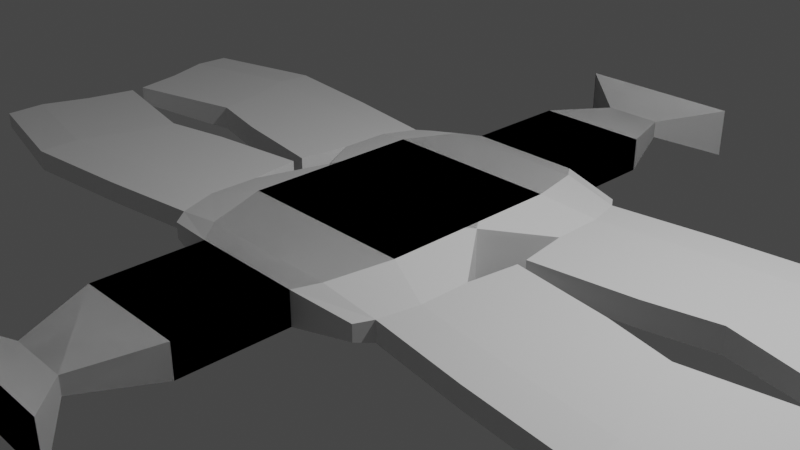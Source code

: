 # Source: free2.blend  (saved by Blender 3.4.6; exported with 4.5.12 LTS)
import bpy
from mathutils import Matrix  # noqa: F401  (used for matrix-valued properties, if any)

bpy.ops.wm.read_factory_settings(use_empty=True)
scene = bpy.context.scene
scene.name = 'Scene'

# ---- collections
col_collection = bpy.data.collections.new('Collection'); scene.collection.children.link(col_collection)

# ---- materials (node trees are filled in below, after node groups)
mat_material = bpy.data.materials.new('Material')
mat_material.alpha_threshold = 0.0
mat_material.use_transparent_shadow = False
mat_material.roughness = 0.5
mat_material.line_color = (0.0, 0.0, 0.0, 1.0)

# ---- material node trees
mat_material.use_nodes = True; mat_material.node_tree.nodes.clear()
_N = mat_material.node_tree.nodes; _L = mat_material.node_tree.links
n0 = _N.new('ShaderNodeOutputMaterial'); n0.name = 'Material Output'; n0.location = (300, 300)
n1 = _N.new('ShaderNodeBsdfPrincipled'); n1.name = 'Principled BSDF'; n1.location = (10, 300)
n1.distribution = 'GGX'
n1.subsurface_method = 'RANDOM_WALK_SKIN'
n1.inputs[3].default_value = 1.45
n1.inputs[27].default_value = (0.0, 0.0, 0.0, 1.0)
n1.inputs[28].default_value = 1.0
_L.new(n1.outputs[0], n0.inputs[0])
n0.is_active_output = True

# ---- world
world_world = bpy.data.worlds.new('World'); scene.world = world_world
world_world.use_nodes = True; world_world.node_tree.nodes.clear()
_N = world_world.node_tree.nodes; _L = world_world.node_tree.links
n0 = _N.new('ShaderNodeOutputWorld'); n0.name = 'World Output'; n0.location = (300, 300)
n1 = _N.new('ShaderNodeBackground'); n1.name = 'Background'; n1.location = (10, 300)
n1.inputs[0].default_value = (0.05088, 0.05088, 0.05088, 1.0)
_L.new(n1.outputs[0], n0.inputs[0])
n0.is_active_output = True
world_world.color = (0.05088, 0.05088, 0.05088)
world_world.use_sun_shadow = False
world_world.sun_shadow_jitter_overblur = 0.0

# ---- cameras
cam_camera = bpy.data.cameras.new('Camera')
cam_camera.clip_end = 100.0
cam_camera.ortho_scale = 7.314

# ---- lights
light_light = bpy.data.lights.new('Light', 'POINT')
light_light.transmission_factor = 0.0
light_light.energy = 1000.0
light_light.shadow_soft_size = 0.1
light_light.shadow_maximum_resolution = 0.006
light_light.use_absolute_resolution = True

# ---- meshes
me_cube = bpy.data.meshes.new('Cube')
me_cube.from_pydata([(1.0, 1.0, 0.2939), (1.0, 1.0, -0.2939), (-1.0, 1.0, 0.2939), (-1.0, 1.0, -0.2939), (-1.0, -0.08422, -0.2939), (1.0, -0.08422, 0.2939), (-1.0, -0.08422, 0.2939), (1.0, -0.08422, -0.2939), (0.8116, 1.672, -0.2385), (-0.8116, 1.672, -0.2385), (0.8116, 1.672, 0.2385), (-0.8116, 1.672, 0.2385), (0.6425, 1.903, -0.1888), (-0.6425, 1.903, -0.1888), (0.6425, 1.903, 0.1888), (-0.6425, 1.903, 0.1888), (0.6425, 3.111, -0.1888), (-0.6425, 3.111, -0.1888), (0.6425, 3.111, 0.1888), (-0.6425, 3.111, 0.1888), (1.0, 1.0, 0.2939), (1.0, 1.0, -0.2939), (1.0, -0.08422, -0.2939), (1.0, -0.08422, 0.2939), (0.8116, 1.672, 0.2385), (0.8116, 1.672, -0.2385), (0.6425, 1.903, 0.1888), (0.6425, 1.903, -0.1888), (1.0, 1.0, 0.2939), (1.0, 1.0, -0.2939), (1.0, -0.08422, -0.2939), (1.0, -0.08422, 0.2939), (0.8116, 1.672, 0.2385), (0.8116, 1.672, -0.2385), (0.6425, 1.903, 0.1888), (0.6425, 1.903, -0.1888), (1.0, 1.0, 0.2939), (1.0, 1.0, -0.2939), (1.0, -0.08422, -0.2939), (1.0, -0.08422, 0.2939), (0.8116, 1.672, 0.2385), (0.8116, 1.672, -0.2385), (0.6425, 1.903, 0.1888), (0.6425, 1.903, -0.1888), (1.548, 1.2, 0.1424), (1.548, 1.2, -0.1424), (1.551, 0.6332, -0.1424), (1.551, 0.6332, 0.1424), (1.43, 1.617, 0.1156), (1.43, 1.617, -0.1156), (1.317, 1.781, 0.09151), (1.317, 1.781, -0.09151), (0.3359, 3.933, -0.09871), (-0.3359, 3.933, -0.09871), (0.3359, 3.933, 0.09871), (-0.3359, 3.933, 0.09871), (0.9596, 4.418, -0.282), (-0.9596, 4.418, -0.282), (0.9596, 4.418, 0.282), (-0.9596, 4.418, 0.282), (2.683, 1.361, 0.1424), (2.683, 1.361, -0.1424), (2.686, 0.7936, -0.1424), (2.686, 0.7936, 0.1424), (2.565, 1.778, 0.1156), (2.565, 1.778, -0.1156), (1.632, 0.05963, 0.1424), (1.632, 0.05963, -0.1424), (2.767, 0.22, 0.1424), (2.767, 0.22, -0.1424), (3.83, 1.484, 0.1424), (3.83, 1.484, -0.1424), (3.637, 0.9514, -0.1424), (3.637, 0.9514, 0.1424), (3.864, 1.916, 0.1156), (3.864, 1.916, -0.1156), (3.514, 0.3853, 0.1424), (3.514, 0.3853, -0.1424), (5.274, 1.172, 0.1092), (5.274, 1.172, -0.1092), (5.081, 0.639, -0.1092), (5.081, 0.639, 0.1092), (5.308, 1.604, 0.08865), (5.308, 1.604, -0.08865), (4.958, 0.07283, 0.1092), (4.958, 0.07283, -0.1092)], [], [(4, 6, 2, 3), (1, 8, 25, 21), (7, 1, 21, 22), (3, 1, 7, 4), (0, 2, 6, 5), (9, 11, 15, 13), (2, 0, 10, 11), (3, 2, 11, 9), (1, 3, 9, 8), (15, 14, 18, 19), (8, 9, 13, 12), (11, 10, 14, 15), (14, 10, 24, 26), (17, 19, 55, 53), (14, 12, 16, 18), (13, 15, 19, 17), (12, 13, 17, 16), (27, 26, 34, 35), (26, 24, 32, 34), (20, 23, 31, 28), (12, 14, 26, 27), (5, 7, 22, 23), (10, 0, 20, 24), (8, 12, 27, 25), (0, 5, 23, 20), (28, 31, 39, 36), (32, 28, 36, 40), (33, 35, 43, 41), (21, 25, 33, 29), (23, 22, 30, 31), (22, 21, 29, 30), (25, 27, 35, 33), (24, 20, 28, 32), (41, 43, 51, 49), (38, 37, 45, 46), (39, 38, 46, 47), (34, 32, 40, 42), (35, 34, 42, 43), (29, 33, 41, 37), (31, 30, 38, 39), (30, 29, 37, 38), (46, 62, 69, 67), (45, 49, 65, 61), (48, 49, 51, 50), (40, 36, 44, 48), (36, 39, 47, 44), (42, 40, 48, 50), (43, 42, 50, 51), (37, 41, 49, 45), (53, 55, 59, 57), (16, 17, 53, 52), (19, 18, 54, 55), (18, 16, 52, 54), (57, 59, 58, 56), (52, 53, 57, 56), (55, 54, 58, 59), (54, 52, 56, 58), (65, 64, 74, 75), (64, 60, 70, 74), (46, 45, 61, 62), (48, 44, 60, 64), (49, 48, 64, 65), (44, 47, 63, 60), (66, 67, 69, 68), (47, 46, 67, 66), (63, 47, 66, 68), (63, 68, 76, 73), (74, 70, 78, 82), (77, 72, 80, 85), (72, 71, 79, 80), (68, 69, 77, 76), (60, 63, 73, 70), (69, 62, 72, 77), (61, 65, 75, 71), (62, 61, 71, 72), (78, 79, 83, 82), (79, 78, 81, 80), (80, 81, 84, 85), (75, 74, 82, 83), (70, 73, 81, 78), (73, 76, 84, 81), (76, 77, 85, 84), (71, 75, 83, 79)])
_uv = me_cube.uv_layers.new(name='UVMap')
_uv.uv.foreach_set('vector', [0.375, 0.1145, 0.625, 0.1145, 0.625, 0.25, 0.375, 0.25, 0.375, 0.5, 0.375, 0.5, 0.375, 0.5, 0.375, 0.5, 0.375, 0.6355, 0.375, 0.5, 0.375, 0.5, 0.375, 0.6355, 0.125, 0.5, 0.375, 0.5, 0.375, 0.6355, 0.125, 0.6355, 0.625, 0.5, 0.875, 0.5, 0.875, 0.6355, 0.625, 0.6355, 0.375, 0.25, 0.625, 0.25, 0.625, 0.25, 0.375, 0.25, 0.875, 0.5, 0.625, 0.5, 0.625, 0.5, 0.875, 0.5, 0.375, 0.25, 0.625, 0.25, 0.625, 0.25, 0.375, 0.25, 0.375, 0.5, 0.125, 0.5, 0.125, 0.5, 0.375, 0.5, 0.875, 0.5, 0.625, 0.5, 0.625, 0.5, 0.875, 0.5, 0.375, 0.5, 0.125, 0.5, 0.125, 0.5, 0.375, 0.5, 0.875, 0.5, 0.625, 0.5, 0.625, 0.5, 0.875, 0.5, 0.625, 0.5, 0.625, 0.5, 0.625, 0.5, 0.625, 0.5, 0.375, 0.25, 0.625, 0.25, 0.625, 0.25, 0.375, 0.25, 0.625, 0.5, 0.375, 0.5, 0.375, 0.5, 0.625, 0.5, 0.375, 0.25, 0.625, 0.25, 0.625, 0.25, 0.375, 0.25, 0.375, 0.5, 0.125, 0.5, 0.125, 0.5, 0.375, 0.5, 0.375, 0.5, 0.625, 0.5, 0.625, 0.5, 0.375, 0.5, 0.625, 0.5, 0.625, 0.5, 0.625, 0.5, 0.625, 0.5, 0.625, 0.5, 0.625, 0.6355, 0.625, 0.6355, 0.625, 0.5, 0.375, 0.5, 0.625, 0.5, 0.625, 0.5, 0.375, 0.5, 0.0, 0.0, 0.0, 0.0, 0.0, 0.0, 0.0, 0.0, 0.625, 0.5, 0.625, 0.5, 0.625, 0.5, 0.625, 0.5, 0.375, 0.5, 0.375, 0.5, 0.375, 0.5, 0.375, 0.5, 0.625, 0.5, 0.625, 0.6355, 0.625, 0.6355, 0.625, 0.5, 0.625, 0.5, 0.625, 0.6355, 0.625, 0.6355, 0.625, 0.5, 0.625, 0.5, 0.625, 0.5, 0.625, 0.5, 0.625, 0.5, 0.375, 0.5, 0.375, 0.5, 0.375, 0.5, 0.375, 0.5, 0.375, 0.5, 0.375, 0.5, 0.375, 0.5, 0.375, 0.5, 0.0, 0.0, 0.0, 0.0, 0.0, 0.0, 0.0, 0.0, 0.375, 0.6355, 0.375, 0.5, 0.375, 0.5, 0.375, 0.6355, 0.375, 0.5, 0.375, 0.5, 0.375, 0.5, 0.375, 0.5, 0.625, 0.5, 0.625, 0.5, 0.625, 0.5, 0.625, 0.5, 0.375, 0.5, 0.375, 0.5, 0.375, 0.5, 0.375, 0.5, 0.375, 0.6355, 0.375, 0.5, 0.375, 0.5, 0.375, 0.6355, 0.0, 0.0, 0.0, 0.0, 0.0, 0.0, 0.0, 0.0, 0.625, 0.5, 0.625, 0.5, 0.625, 0.5, 0.625, 0.5, 0.375, 0.5, 0.625, 0.5, 0.625, 0.5, 0.375, 0.5, 0.375, 0.5, 0.375, 0.5, 0.375, 0.5, 0.375, 0.5, 0.0, 0.0, 0.0, 0.0, 0.0, 0.0, 0.0, 0.0, 0.375, 0.6355, 0.375, 0.5, 0.375, 0.5, 0.375, 0.6355, 0.375, 0.6355, 0.375, 0.6355, 0.375, 0.6355, 0.375, 0.6355, 0.375, 0.5, 0.375, 0.5, 0.375, 0.5, 0.375, 0.5, 0.625, 0.5, 0.375, 0.5, 0.375, 0.5, 0.625, 0.5, 0.625, 0.5, 0.625, 0.5, 0.625, 0.5, 0.625, 0.5, 0.625, 0.5, 0.625, 0.6355, 0.625, 0.6355, 0.625, 0.5, 0.625, 0.5, 0.625, 0.5, 0.625, 0.5, 0.625, 0.5, 0.375, 0.5, 0.625, 0.5, 0.625, 0.5, 0.375, 0.5, 0.375, 0.5, 0.375, 0.5, 0.375, 0.5, 0.375, 0.5, 0.375, 0.25, 0.625, 0.25, 0.625, 0.25, 0.375, 0.25, 0.375, 0.5, 0.125, 0.5, 0.125, 0.5, 0.375, 0.5, 0.875, 0.5, 0.625, 0.5, 0.625, 0.5, 0.875, 0.5, 0.625, 0.5, 0.375, 0.5, 0.375, 0.5, 0.625, 0.5, 0.375, 0.25, 0.625, 0.25, 0.625, 0.5, 0.375, 0.5, 0.375, 0.5, 0.125, 0.5, 0.125, 0.5, 0.375, 0.5, 0.875, 0.5, 0.625, 0.5, 0.625, 0.5, 0.875, 0.5, 0.625, 0.5, 0.375, 0.5, 0.375, 0.5, 0.625, 0.5, 0.375, 0.5, 0.625, 0.5, 0.625, 0.5, 0.375, 0.5, 0.625, 0.5, 0.625, 0.5, 0.625, 0.5, 0.625, 0.5, 0.375, 0.6355, 0.375, 0.5, 0.375, 0.5, 0.375, 0.6355, 0.625, 0.5, 0.625, 0.5, 0.625, 0.5, 0.625, 0.5, 0.375, 0.5, 0.625, 0.5, 0.625, 0.5, 0.375, 0.5, 0.625, 0.5, 0.625, 0.6355, 0.625, 0.6355, 0.625, 0.5, 0.0, 0.0, 0.0, 0.0, 0.0, 0.0, 0.0, 0.0, 0.0, 0.0, 0.0, 0.0, 0.0, 0.0, 0.0, 0.0, 0.625, 0.6355, 0.625, 0.6355, 0.625, 0.6355, 0.625, 0.6355, 0.625, 0.6355, 0.625, 0.6355, 0.625, 0.6355, 0.625, 0.6355, 0.625, 0.5, 0.625, 0.5, 0.625, 0.5, 0.625, 0.5, 0.375, 0.6355, 0.375, 0.6355, 0.375, 0.6355, 0.375, 0.6355, 0.375, 0.6355, 0.375, 0.5, 0.375, 0.5, 0.375, 0.6355, 0.0, 0.0, 0.0, 0.0, 0.0, 0.0, 0.0, 0.0, 0.625, 0.5, 0.625, 0.6355, 0.625, 0.6355, 0.625, 0.5, 0.375, 0.6355, 0.375, 0.6355, 0.375, 0.6355, 0.375, 0.6355, 0.375, 0.5, 0.375, 0.5, 0.375, 0.5, 0.375, 0.5, 0.375, 0.6355, 0.375, 0.5, 0.375, 0.5, 0.375, 0.6355, 0.625, 0.5, 0.375, 0.5, 0.375, 0.5, 0.625, 0.5, 0.375, 0.5, 0.625, 0.5, 0.625, 0.6355, 0.375, 0.6355, 0.375, 0.6355, 0.625, 0.6355, 0.625, 0.6355, 0.375, 0.6355, 0.375, 0.5, 0.625, 0.5, 0.625, 0.5, 0.375, 0.5, 0.625, 0.5, 0.625, 0.6355, 0.625, 0.6355, 0.625, 0.5, 0.625, 0.6355, 0.625, 0.6355, 0.625, 0.6355, 0.625, 0.6355, 0.0, 0.0, 0.0, 0.0, 0.0, 0.0, 0.0, 0.0, 0.375, 0.5, 0.375, 0.5, 0.375, 0.5, 0.375, 0.5])
me_cube.materials.append(mat_material)
me_cube.use_mirror_vertex_groups = False
me_cube.update()

# ---- objects
ob_cube = bpy.data.objects.new('Cube', me_cube)
ob_light = bpy.data.objects.new('Light', light_light)
ob_camera = bpy.data.objects.new('Camera', cam_camera)

# ---- transforms, parenting, visibility, modifiers, constraints
ob_cube.location = (0.0, 0.0, 0.0)
ob_cube.lock_rotations_4d = False
ob_cube.empty_display_type = 'ARROWS'
ob_cube.lineart.crease_threshold = 0.0
_m = ob_cube.modifiers.new('Mirror', 'MIRROR')
_m.use_axis = (False, True, False)
_m = ob_cube.modifiers.new('Mirror.001', 'MIRROR')
_m.use_clip = True
ob_light.location = (4.076, 1.005, 5.904)
ob_light.rotation_euler = (0.6503, 0.05522, 1.866)
ob_light.lock_rotations_4d = False
ob_light.empty_display_type = 'ARROWS'
ob_light.color = (0.0, 0.0, 0.0, 0.0)
ob_light.lineart.crease_threshold = 0.0
ob_camera.location = (7.359, -6.926, 4.958)
ob_camera.rotation_euler = (1.109, 0.0, 0.8149)
ob_camera.lock_rotations_4d = False
ob_camera.empty_display_type = 'ARROWS'
ob_camera.color = (0.0, 0.0, 0.0, 0.0)
ob_camera.display_type = 'WIRE'
ob_camera.lineart.crease_threshold = 0.0

# ---- collection membership
col_collection.objects.link(ob_cube)
col_collection.objects.link(ob_light)
col_collection.objects.link(ob_camera)

# ---- scene / render settings (as saved in the file)
scene.camera = ob_camera
scene.frame_start = 1; scene.frame_end = 250; scene.frame_set(1)
scene.render.engine = 'BLENDER_EEVEE_NEXT'
scene.cycles.sampling_pattern = 'TABULATED_SOBOL'
scene.cycles.use_light_tree = False
scene.view_settings.view_transform = 'Filmic'
bpy.context.view_layer.update()
